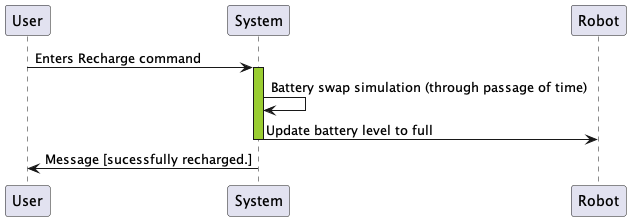

The diagram above was rendered by PlantUML. Its source (embedded in the PNG):
@startuml

User -> System: Enters Recharge command
activate System #YellowGreen
System-> System: Battery swap simulation (through passage of time)
System -> Robot: Update battery level to full
deactivate
System -> User: Message [sucessfully recharged.]

@enduml